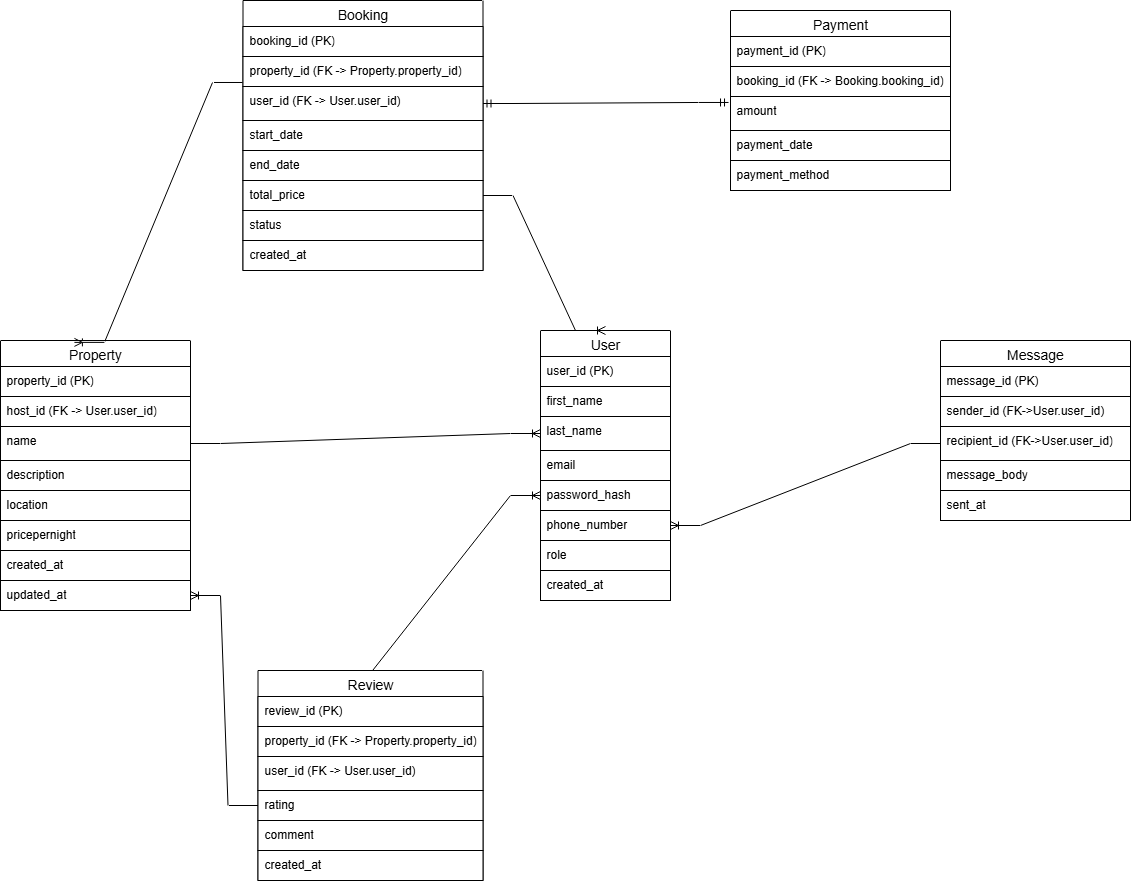

The diagram above was exported from draw.io. Its source (the exported page's mxGraphModel, read from the mxfile embedded in the PNG):
<mxGraphModel dx="1744" dy="2030" grid="1" gridSize="10" guides="1" tooltips="1" connect="1" arrows="1" fold="1" page="1" pageScale="1" pageWidth="850" pageHeight="1100" math="0" shadow="0">
  <root>
    <mxCell id="0" />
    <mxCell id="1" parent="0" />
    <mxCell id="yhlAOEYNiri8LT4AJa1T-1" value="User" style="swimlane;fontStyle=0;childLayout=stackLayout;horizontal=1;startSize=26;horizontalStack=0;resizeParent=1;resizeParentMax=0;resizeLast=0;collapsible=1;marginBottom=0;align=center;fontSize=14;strokeColor=light-dark(#000000,#2515FF);fillColor=light-dark(#FFFFFF,#3B00FF);" vertex="1" parent="1">
      <mxGeometry x="600" y="210" width="130" height="270" as="geometry" />
    </mxCell>
    <object label="user_id (PK)" id="yhlAOEYNiri8LT4AJa1T-2">
      <mxCell style="text;strokeColor=light-dark(#000000,#2515FF);fillColor=light-dark(#FFFFFF,#3B00FF);spacingLeft=4;spacingRight=4;overflow=hidden;rotatable=0;points=[[0,0.5],[1,0.5]];portConstraint=eastwest;fontSize=12;whiteSpace=wrap;html=1;" vertex="1" parent="yhlAOEYNiri8LT4AJa1T-1">
        <mxGeometry y="26" width="130" height="30" as="geometry" />
      </mxCell>
    </object>
    <mxCell id="yhlAOEYNiri8LT4AJa1T-3" value="first_name" style="text;strokeColor=light-dark(#000000,#2515FF);fillColor=light-dark(#FFFFFF,#3B00FF);spacingLeft=4;spacingRight=4;overflow=hidden;rotatable=0;points=[[0,0.5],[1,0.5]];portConstraint=eastwest;fontSize=12;whiteSpace=wrap;html=1;" vertex="1" parent="yhlAOEYNiri8LT4AJa1T-1">
      <mxGeometry y="56" width="130" height="30" as="geometry" />
    </mxCell>
    <mxCell id="yhlAOEYNiri8LT4AJa1T-4" value="&lt;div&gt;last_name&lt;/div&gt;" style="text;strokeColor=light-dark(#000000,#2515FF);fillColor=light-dark(#FFFFFF,#3B00FF);spacingLeft=4;spacingRight=4;overflow=hidden;rotatable=0;points=[[0,0.5],[1,0.5]];portConstraint=eastwest;fontSize=12;whiteSpace=wrap;html=1;" vertex="1" parent="yhlAOEYNiri8LT4AJa1T-1">
      <mxGeometry y="86" width="130" height="34" as="geometry" />
    </mxCell>
    <mxCell id="yhlAOEYNiri8LT4AJa1T-6" value="email" style="text;strokeColor=light-dark(#000000,#2515FF);fillColor=light-dark(#FFFFFF,#3B00FF);spacingLeft=4;spacingRight=4;overflow=hidden;rotatable=0;points=[[0,0.5],[1,0.5]];portConstraint=eastwest;fontSize=12;whiteSpace=wrap;html=1;" vertex="1" parent="yhlAOEYNiri8LT4AJa1T-1">
      <mxGeometry y="120" width="130" height="30" as="geometry" />
    </mxCell>
    <mxCell id="yhlAOEYNiri8LT4AJa1T-8" value="password_hash" style="text;strokeColor=light-dark(#000000,#2515FF);fillColor=light-dark(#FFFFFF,#3B00FF);spacingLeft=4;spacingRight=4;overflow=hidden;rotatable=0;points=[[0,0.5],[1,0.5]];portConstraint=eastwest;fontSize=12;whiteSpace=wrap;html=1;" vertex="1" parent="yhlAOEYNiri8LT4AJa1T-1">
      <mxGeometry y="150" width="130" height="30" as="geometry" />
    </mxCell>
    <mxCell id="yhlAOEYNiri8LT4AJa1T-9" value="phone_number" style="text;strokeColor=light-dark(#000000,#2515FF);fillColor=light-dark(#FFFFFF,#3B00FF);spacingLeft=4;spacingRight=4;overflow=hidden;rotatable=0;points=[[0,0.5],[1,0.5]];portConstraint=eastwest;fontSize=12;whiteSpace=wrap;html=1;" vertex="1" parent="yhlAOEYNiri8LT4AJa1T-1">
      <mxGeometry y="180" width="130" height="30" as="geometry" />
    </mxCell>
    <mxCell id="yhlAOEYNiri8LT4AJa1T-10" value="role" style="text;strokeColor=light-dark(#000000,#2515FF);fillColor=light-dark(#FFFFFF,#3B00FF);spacingLeft=4;spacingRight=4;overflow=hidden;rotatable=0;points=[[0,0.5],[1,0.5]];portConstraint=eastwest;fontSize=12;whiteSpace=wrap;html=1;" vertex="1" parent="yhlAOEYNiri8LT4AJa1T-1">
      <mxGeometry y="210" width="130" height="30" as="geometry" />
    </mxCell>
    <mxCell id="yhlAOEYNiri8LT4AJa1T-11" value="created_at" style="text;strokeColor=light-dark(#000000,#2515FF);fillColor=light-dark(#FFFFFF,#3B00FF);spacingLeft=4;spacingRight=4;overflow=hidden;rotatable=0;points=[[0,0.5],[1,0.5]];portConstraint=eastwest;fontSize=12;whiteSpace=wrap;html=1;" vertex="1" parent="yhlAOEYNiri8LT4AJa1T-1">
      <mxGeometry y="240" width="130" height="30" as="geometry" />
    </mxCell>
    <mxCell id="yhlAOEYNiri8LT4AJa1T-14" value="Property" style="swimlane;fontStyle=0;childLayout=stackLayout;horizontal=1;startSize=26;horizontalStack=0;resizeParent=1;resizeParentMax=0;resizeLast=0;collapsible=1;marginBottom=0;align=center;fontSize=14;strokeColor=light-dark(#000000,#2515FF);fillColor=light-dark(#FFFFFF,#3B00FF);" vertex="1" parent="1">
      <mxGeometry x="60" y="220" width="190" height="270" as="geometry" />
    </mxCell>
    <mxCell id="yhlAOEYNiri8LT4AJa1T-15" value="property_id (PK)" style="text;strokeColor=light-dark(#000000,#2515FF);fillColor=light-dark(#FFFFFF,#3B00FF);spacingLeft=4;spacingRight=4;overflow=hidden;rotatable=0;points=[[0,0.5],[1,0.5]];portConstraint=eastwest;fontSize=12;whiteSpace=wrap;html=1;" vertex="1" parent="yhlAOEYNiri8LT4AJa1T-14">
      <mxGeometry y="26" width="190" height="30" as="geometry" />
    </mxCell>
    <mxCell id="yhlAOEYNiri8LT4AJa1T-16" value="host_id (FK -&amp;gt; User.user_id)" style="text;strokeColor=light-dark(#000000,#2515FF);fillColor=light-dark(#FFFFFF,#3B00FF);spacingLeft=4;spacingRight=4;overflow=hidden;rotatable=0;points=[[0,0.5],[1,0.5]];portConstraint=eastwest;fontSize=12;whiteSpace=wrap;html=1;" vertex="1" parent="yhlAOEYNiri8LT4AJa1T-14">
      <mxGeometry y="56" width="190" height="30" as="geometry" />
    </mxCell>
    <mxCell id="yhlAOEYNiri8LT4AJa1T-17" value="&lt;div&gt;name&lt;/div&gt;" style="text;strokeColor=light-dark(#000000,#2515FF);fillColor=light-dark(#FFFFFF,#3B00FF);spacingLeft=4;spacingRight=4;overflow=hidden;rotatable=0;points=[[0,0.5],[1,0.5]];portConstraint=eastwest;fontSize=12;whiteSpace=wrap;html=1;" vertex="1" parent="yhlAOEYNiri8LT4AJa1T-14">
      <mxGeometry y="86" width="190" height="34" as="geometry" />
    </mxCell>
    <mxCell id="yhlAOEYNiri8LT4AJa1T-18" value="description" style="text;strokeColor=light-dark(#000000,#2515FF);fillColor=light-dark(#FFFFFF,#3B00FF);spacingLeft=4;spacingRight=4;overflow=hidden;rotatable=0;points=[[0,0.5],[1,0.5]];portConstraint=eastwest;fontSize=12;whiteSpace=wrap;html=1;" vertex="1" parent="yhlAOEYNiri8LT4AJa1T-14">
      <mxGeometry y="120" width="190" height="30" as="geometry" />
    </mxCell>
    <mxCell id="yhlAOEYNiri8LT4AJa1T-19" value="location" style="text;strokeColor=light-dark(#000000,#2515FF);fillColor=light-dark(#FFFFFF,#3B00FF);spacingLeft=4;spacingRight=4;overflow=hidden;rotatable=0;points=[[0,0.5],[1,0.5]];portConstraint=eastwest;fontSize=12;whiteSpace=wrap;html=1;" vertex="1" parent="yhlAOEYNiri8LT4AJa1T-14">
      <mxGeometry y="150" width="190" height="30" as="geometry" />
    </mxCell>
    <mxCell id="yhlAOEYNiri8LT4AJa1T-20" value="pricepernight" style="text;strokeColor=light-dark(#000000,#2515FF);fillColor=light-dark(#FFFFFF,#3B00FF);spacingLeft=4;spacingRight=4;overflow=hidden;rotatable=0;points=[[0,0.5],[1,0.5]];portConstraint=eastwest;fontSize=12;whiteSpace=wrap;html=1;" vertex="1" parent="yhlAOEYNiri8LT4AJa1T-14">
      <mxGeometry y="180" width="190" height="30" as="geometry" />
    </mxCell>
    <mxCell id="yhlAOEYNiri8LT4AJa1T-21" value="created_at" style="text;strokeColor=light-dark(#000000,#2515FF);fillColor=light-dark(#FFFFFF,#3B00FF);spacingLeft=4;spacingRight=4;overflow=hidden;rotatable=0;points=[[0,0.5],[1,0.5]];portConstraint=eastwest;fontSize=12;whiteSpace=wrap;html=1;" vertex="1" parent="yhlAOEYNiri8LT4AJa1T-14">
      <mxGeometry y="210" width="190" height="30" as="geometry" />
    </mxCell>
    <mxCell id="yhlAOEYNiri8LT4AJa1T-22" value="updated_at" style="text;strokeColor=light-dark(#000000,#2515FF);fillColor=light-dark(#FFFFFF,#3B00FF);spacingLeft=4;spacingRight=4;overflow=hidden;rotatable=0;points=[[0,0.5],[1,0.5]];portConstraint=eastwest;fontSize=12;whiteSpace=wrap;html=1;" vertex="1" parent="yhlAOEYNiri8LT4AJa1T-14">
      <mxGeometry y="240" width="190" height="30" as="geometry" />
    </mxCell>
    <mxCell id="yhlAOEYNiri8LT4AJa1T-23" value="Booking" style="swimlane;fontStyle=0;childLayout=stackLayout;horizontal=1;startSize=26;horizontalStack=0;resizeParent=1;resizeParentMax=0;resizeLast=0;collapsible=1;marginBottom=0;align=center;fontSize=14;strokeColor=light-dark(#000000,#2515FF);fillColor=light-dark(#FFFFFF,#3B00FF);" vertex="1" parent="1">
      <mxGeometry x="302.5" y="-120" width="240" height="270" as="geometry" />
    </mxCell>
    <mxCell id="yhlAOEYNiri8LT4AJa1T-24" value="booking_id (PK)" style="text;strokeColor=light-dark(#000000,#2515FF);fillColor=light-dark(#FFFFFF,#3B00FF);spacingLeft=4;spacingRight=4;overflow=hidden;rotatable=0;points=[[0,0.5],[1,0.5]];portConstraint=eastwest;fontSize=12;whiteSpace=wrap;html=1;" vertex="1" parent="yhlAOEYNiri8LT4AJa1T-23">
      <mxGeometry y="26" width="240" height="30" as="geometry" />
    </mxCell>
    <mxCell id="yhlAOEYNiri8LT4AJa1T-25" value="property_id (FK -&amp;gt; Property.property_id)" style="text;strokeColor=light-dark(#000000,#2515FF);fillColor=light-dark(#FFFFFF,#3B00FF);spacingLeft=4;spacingRight=4;overflow=hidden;rotatable=0;points=[[0,0.5],[1,0.5]];portConstraint=eastwest;fontSize=12;whiteSpace=wrap;html=1;" vertex="1" parent="yhlAOEYNiri8LT4AJa1T-23">
      <mxGeometry y="56" width="240" height="30" as="geometry" />
    </mxCell>
    <mxCell id="yhlAOEYNiri8LT4AJa1T-26" value="user_id (FK -&amp;gt; User.user_id)" style="text;strokeColor=light-dark(#000000,#2515FF);fillColor=light-dark(#FFFFFF,#3B00FF);spacingLeft=4;spacingRight=4;overflow=hidden;rotatable=0;points=[[0,0.5],[1,0.5]];portConstraint=eastwest;fontSize=12;whiteSpace=wrap;html=1;" vertex="1" parent="yhlAOEYNiri8LT4AJa1T-23">
      <mxGeometry y="86" width="240" height="34" as="geometry" />
    </mxCell>
    <mxCell id="yhlAOEYNiri8LT4AJa1T-27" value="start_date" style="text;strokeColor=light-dark(#000000,#2515FF);fillColor=light-dark(#FFFFFF,#3B00FF);spacingLeft=4;spacingRight=4;overflow=hidden;rotatable=0;points=[[0,0.5],[1,0.5]];portConstraint=eastwest;fontSize=12;whiteSpace=wrap;html=1;" vertex="1" parent="yhlAOEYNiri8LT4AJa1T-23">
      <mxGeometry y="120" width="240" height="30" as="geometry" />
    </mxCell>
    <mxCell id="yhlAOEYNiri8LT4AJa1T-28" value="end_date" style="text;strokeColor=light-dark(#000000,#2515FF);fillColor=light-dark(#FFFFFF,#3B00FF);spacingLeft=4;spacingRight=4;overflow=hidden;rotatable=0;points=[[0,0.5],[1,0.5]];portConstraint=eastwest;fontSize=12;whiteSpace=wrap;html=1;" vertex="1" parent="yhlAOEYNiri8LT4AJa1T-23">
      <mxGeometry y="150" width="240" height="30" as="geometry" />
    </mxCell>
    <mxCell id="yhlAOEYNiri8LT4AJa1T-29" value="total_price" style="text;strokeColor=light-dark(#000000,#2515FF);fillColor=light-dark(#FFFFFF,#3B00FF);spacingLeft=4;spacingRight=4;overflow=hidden;rotatable=0;points=[[0,0.5],[1,0.5]];portConstraint=eastwest;fontSize=12;whiteSpace=wrap;html=1;" vertex="1" parent="yhlAOEYNiri8LT4AJa1T-23">
      <mxGeometry y="180" width="240" height="30" as="geometry" />
    </mxCell>
    <mxCell id="yhlAOEYNiri8LT4AJa1T-30" value="status" style="text;strokeColor=light-dark(#000000,#2515FF);fillColor=light-dark(#FFFFFF,#3B00FF);spacingLeft=4;spacingRight=4;overflow=hidden;rotatable=0;points=[[0,0.5],[1,0.5]];portConstraint=eastwest;fontSize=12;whiteSpace=wrap;html=1;" vertex="1" parent="yhlAOEYNiri8LT4AJa1T-23">
      <mxGeometry y="210" width="240" height="30" as="geometry" />
    </mxCell>
    <mxCell id="yhlAOEYNiri8LT4AJa1T-31" value="created_at" style="text;strokeColor=light-dark(#000000,#2515FF);fillColor=light-dark(#FFFFFF,#3B00FF);spacingLeft=4;spacingRight=4;overflow=hidden;rotatable=0;points=[[0,0.5],[1,0.5]];portConstraint=eastwest;fontSize=12;whiteSpace=wrap;html=1;" vertex="1" parent="yhlAOEYNiri8LT4AJa1T-23">
      <mxGeometry y="240" width="240" height="30" as="geometry" />
    </mxCell>
    <mxCell id="yhlAOEYNiri8LT4AJa1T-32" value="Review" style="swimlane;fontStyle=0;childLayout=stackLayout;horizontal=1;startSize=26;horizontalStack=0;resizeParent=1;resizeParentMax=0;resizeLast=0;collapsible=1;marginBottom=0;align=center;fontSize=14;strokeColor=light-dark(#000000,#2515FF);fillColor=light-dark(#FFFFFF,#3B00FF);" vertex="1" parent="1">
      <mxGeometry x="317.5" y="550" width="225" height="210" as="geometry" />
    </mxCell>
    <mxCell id="yhlAOEYNiri8LT4AJa1T-33" value="review_id (PK)" style="text;strokeColor=light-dark(#000000,#2515FF);fillColor=light-dark(#FFFFFF,#3B00FF);spacingLeft=4;spacingRight=4;overflow=hidden;rotatable=0;points=[[0,0.5],[1,0.5]];portConstraint=eastwest;fontSize=12;whiteSpace=wrap;html=1;" vertex="1" parent="yhlAOEYNiri8LT4AJa1T-32">
      <mxGeometry y="26" width="225" height="30" as="geometry" />
    </mxCell>
    <mxCell id="yhlAOEYNiri8LT4AJa1T-34" value="property_id (FK -&amp;gt; Property.property_id)" style="text;strokeColor=light-dark(#000000,#2515FF);fillColor=light-dark(#FFFFFF,#3B00FF);spacingLeft=4;spacingRight=4;overflow=hidden;rotatable=0;points=[[0,0.5],[1,0.5]];portConstraint=eastwest;fontSize=12;whiteSpace=wrap;html=1;" vertex="1" parent="yhlAOEYNiri8LT4AJa1T-32">
      <mxGeometry y="56" width="225" height="30" as="geometry" />
    </mxCell>
    <mxCell id="yhlAOEYNiri8LT4AJa1T-35" value="user_id (FK -&amp;gt; User.user_id)" style="text;strokeColor=light-dark(#000000,#2515FF);fillColor=light-dark(#FFFFFF,#3B00FF);spacingLeft=4;spacingRight=4;overflow=hidden;rotatable=0;points=[[0,0.5],[1,0.5]];portConstraint=eastwest;fontSize=12;whiteSpace=wrap;html=1;" vertex="1" parent="yhlAOEYNiri8LT4AJa1T-32">
      <mxGeometry y="86" width="225" height="34" as="geometry" />
    </mxCell>
    <mxCell id="yhlAOEYNiri8LT4AJa1T-36" value="rating" style="text;strokeColor=light-dark(#000000,#2515FF);fillColor=light-dark(#FFFFFF,#3B00FF);spacingLeft=4;spacingRight=4;overflow=hidden;rotatable=0;points=[[0,0.5],[1,0.5]];portConstraint=eastwest;fontSize=12;whiteSpace=wrap;html=1;" vertex="1" parent="yhlAOEYNiri8LT4AJa1T-32">
      <mxGeometry y="120" width="225" height="30" as="geometry" />
    </mxCell>
    <mxCell id="yhlAOEYNiri8LT4AJa1T-37" value="comment" style="text;strokeColor=light-dark(#000000,#2515FF);fillColor=light-dark(#FFFFFF,#3B00FF);spacingLeft=4;spacingRight=4;overflow=hidden;rotatable=0;points=[[0,0.5],[1,0.5]];portConstraint=eastwest;fontSize=12;whiteSpace=wrap;html=1;" vertex="1" parent="yhlAOEYNiri8LT4AJa1T-32">
      <mxGeometry y="150" width="225" height="30" as="geometry" />
    </mxCell>
    <mxCell id="yhlAOEYNiri8LT4AJa1T-40" value="created_at" style="text;strokeColor=light-dark(#000000,#2515FF);fillColor=light-dark(#FFFFFF,#3B00FF);spacingLeft=4;spacingRight=4;overflow=hidden;rotatable=0;points=[[0,0.5],[1,0.5]];portConstraint=eastwest;fontSize=12;whiteSpace=wrap;html=1;" vertex="1" parent="yhlAOEYNiri8LT4AJa1T-32">
      <mxGeometry y="180" width="225" height="30" as="geometry" />
    </mxCell>
    <mxCell id="yhlAOEYNiri8LT4AJa1T-41" value="Payment" style="swimlane;fontStyle=0;childLayout=stackLayout;horizontal=1;startSize=26;horizontalStack=0;resizeParent=1;resizeParentMax=0;resizeLast=0;collapsible=1;marginBottom=0;align=center;fontSize=14;strokeColor=light-dark(#000000,#2515FF);fillColor=light-dark(#FFFFFF,#3B00FF);" vertex="1" parent="1">
      <mxGeometry x="790" y="-110" width="220" height="180" as="geometry" />
    </mxCell>
    <mxCell id="yhlAOEYNiri8LT4AJa1T-42" value="payment_id (PK)" style="text;strokeColor=light-dark(#000000,#2515FF);fillColor=light-dark(#FFFFFF,#3B00FF);spacingLeft=4;spacingRight=4;overflow=hidden;rotatable=0;points=[[0,0.5],[1,0.5]];portConstraint=eastwest;fontSize=12;whiteSpace=wrap;html=1;" vertex="1" parent="yhlAOEYNiri8LT4AJa1T-41">
      <mxGeometry y="26" width="220" height="30" as="geometry" />
    </mxCell>
    <mxCell id="yhlAOEYNiri8LT4AJa1T-43" value="booking_id (FK -&amp;gt; Booking.booking_id)" style="text;strokeColor=light-dark(#000000,#2515FF);fillColor=light-dark(#FFFFFF,#3B00FF);spacingLeft=4;spacingRight=4;overflow=hidden;rotatable=0;points=[[0,0.5],[1,0.5]];portConstraint=eastwest;fontSize=12;whiteSpace=wrap;html=1;" vertex="1" parent="yhlAOEYNiri8LT4AJa1T-41">
      <mxGeometry y="56" width="220" height="30" as="geometry" />
    </mxCell>
    <mxCell id="yhlAOEYNiri8LT4AJa1T-44" value="&lt;div&gt;amount&lt;/div&gt;" style="text;strokeColor=light-dark(#000000,#2515FF);fillColor=light-dark(#FFFFFF,#3B00FF);spacingLeft=4;spacingRight=4;overflow=hidden;rotatable=0;points=[[0,0.5],[1,0.5]];portConstraint=eastwest;fontSize=12;whiteSpace=wrap;html=1;" vertex="1" parent="yhlAOEYNiri8LT4AJa1T-41">
      <mxGeometry y="86" width="220" height="34" as="geometry" />
    </mxCell>
    <mxCell id="yhlAOEYNiri8LT4AJa1T-45" value="payment_date" style="text;strokeColor=light-dark(#000000,#2515FF);fillColor=light-dark(#FFFFFF,#3B00FF);spacingLeft=4;spacingRight=4;overflow=hidden;rotatable=0;points=[[0,0.5],[1,0.5]];portConstraint=eastwest;fontSize=12;whiteSpace=wrap;html=1;" vertex="1" parent="yhlAOEYNiri8LT4AJa1T-41">
      <mxGeometry y="120" width="220" height="30" as="geometry" />
    </mxCell>
    <mxCell id="yhlAOEYNiri8LT4AJa1T-46" value="payment_method" style="text;strokeColor=light-dark(#000000,#2515FF);fillColor=light-dark(#FFFFFF,#3B00FF);spacingLeft=4;spacingRight=4;overflow=hidden;rotatable=0;points=[[0,0.5],[1,0.5]];portConstraint=eastwest;fontSize=12;whiteSpace=wrap;html=1;" vertex="1" parent="yhlAOEYNiri8LT4AJa1T-41">
      <mxGeometry y="150" width="220" height="30" as="geometry" />
    </mxCell>
    <mxCell id="yhlAOEYNiri8LT4AJa1T-50" value="Message" style="swimlane;fontStyle=0;childLayout=stackLayout;horizontal=1;startSize=26;horizontalStack=0;resizeParent=1;resizeParentMax=0;resizeLast=0;collapsible=1;marginBottom=0;align=center;fontSize=14;strokeColor=light-dark(#000000,#2515FF);fillColor=light-dark(#FFFFFF,#3B00FF);" vertex="1" parent="1">
      <mxGeometry x="1000" y="220" width="190" height="180" as="geometry" />
    </mxCell>
    <mxCell id="yhlAOEYNiri8LT4AJa1T-51" value="message_id (PK)" style="text;strokeColor=light-dark(#000000,#2515FF);fillColor=light-dark(#FFFFFF,#3B00FF);spacingLeft=4;spacingRight=4;overflow=hidden;rotatable=0;points=[[0,0.5],[1,0.5]];portConstraint=eastwest;fontSize=12;whiteSpace=wrap;html=1;" vertex="1" parent="yhlAOEYNiri8LT4AJa1T-50">
      <mxGeometry y="26" width="190" height="30" as="geometry" />
    </mxCell>
    <mxCell id="yhlAOEYNiri8LT4AJa1T-52" value="sender_id (FK-&amp;gt;User.user_id)" style="text;strokeColor=light-dark(#000000,#2515FF);fillColor=light-dark(#FFFFFF,#3B00FF);spacingLeft=4;spacingRight=4;overflow=hidden;rotatable=0;points=[[0,0.5],[1,0.5]];portConstraint=eastwest;fontSize=12;whiteSpace=wrap;html=1;" vertex="1" parent="yhlAOEYNiri8LT4AJa1T-50">
      <mxGeometry y="56" width="190" height="30" as="geometry" />
    </mxCell>
    <mxCell id="yhlAOEYNiri8LT4AJa1T-53" value="&lt;div&gt;recipient_id&amp;nbsp;&lt;span style=&quot;background-color: transparent; color: light-dark(rgb(0, 0, 0), rgb(255, 255, 255));&quot;&gt;(FK-&amp;gt;User.user_id)&lt;/span&gt;&lt;/div&gt;" style="text;strokeColor=light-dark(#000000,#2515FF);fillColor=light-dark(#FFFFFF,#3B00FF);spacingLeft=4;spacingRight=4;overflow=hidden;rotatable=0;points=[[0,0.5],[1,0.5]];portConstraint=eastwest;fontSize=12;whiteSpace=wrap;html=1;" vertex="1" parent="yhlAOEYNiri8LT4AJa1T-50">
      <mxGeometry y="86" width="190" height="34" as="geometry" />
    </mxCell>
    <mxCell id="yhlAOEYNiri8LT4AJa1T-54" value="message_body" style="text;strokeColor=light-dark(#000000,#2515FF);fillColor=light-dark(#FFFFFF,#3B00FF);spacingLeft=4;spacingRight=4;overflow=hidden;rotatable=0;points=[[0,0.5],[1,0.5]];portConstraint=eastwest;fontSize=12;whiteSpace=wrap;html=1;" vertex="1" parent="yhlAOEYNiri8LT4AJa1T-50">
      <mxGeometry y="120" width="190" height="30" as="geometry" />
    </mxCell>
    <mxCell id="yhlAOEYNiri8LT4AJa1T-55" value="sent_at" style="text;strokeColor=light-dark(#000000,#2515FF);fillColor=light-dark(#FFFFFF,#3B00FF);spacingLeft=4;spacingRight=4;overflow=hidden;rotatable=0;points=[[0,0.5],[1,0.5]];portConstraint=eastwest;fontSize=12;whiteSpace=wrap;html=1;" vertex="1" parent="yhlAOEYNiri8LT4AJa1T-50">
      <mxGeometry y="150" width="190" height="30" as="geometry" />
    </mxCell>
    <mxCell id="yhlAOEYNiri8LT4AJa1T-63" value="" style="edgeStyle=entityRelationEdgeStyle;fontSize=12;html=1;endArrow=ERoneToMany;rounded=0;exitX=1;exitY=0.5;exitDx=0;exitDy=0;entryX=0.5;entryY=0;entryDx=0;entryDy=0;strokeColor=light-dark(#000000,#2515FF);fillColor=light-dark(#FFFFFF,#3B00FF);" edge="1" parent="1" source="yhlAOEYNiri8LT4AJa1T-29" target="yhlAOEYNiri8LT4AJa1T-1">
      <mxGeometry width="100" height="100" relative="1" as="geometry">
        <mxPoint x="580" y="110" as="sourcePoint" />
        <mxPoint x="680" y="10" as="targetPoint" />
      </mxGeometry>
    </mxCell>
    <mxCell id="yhlAOEYNiri8LT4AJa1T-64" value="" style="edgeStyle=entityRelationEdgeStyle;fontSize=12;html=1;endArrow=ERmandOne;startArrow=ERmandOne;rounded=0;exitX=1;exitY=0.5;exitDx=0;exitDy=0;entryX=-0.009;entryY=0.176;entryDx=0;entryDy=0;entryPerimeter=0;strokeColor=light-dark(#000000,#2515FF);fillColor=light-dark(#FFFFFF,#3B00FF);" edge="1" parent="1" source="yhlAOEYNiri8LT4AJa1T-26" target="yhlAOEYNiri8LT4AJa1T-44">
      <mxGeometry width="100" height="100" relative="1" as="geometry">
        <mxPoint x="580" as="sourcePoint" />
        <mxPoint x="680" y="-100" as="targetPoint" />
      </mxGeometry>
    </mxCell>
    <mxCell id="yhlAOEYNiri8LT4AJa1T-65" value="" style="edgeStyle=entityRelationEdgeStyle;fontSize=12;html=1;endArrow=ERoneToMany;rounded=0;entryX=0;entryY=0.5;entryDx=0;entryDy=0;exitX=1;exitY=0.5;exitDx=0;exitDy=0;strokeColor=light-dark(#000000,#2515FF);fillColor=light-dark(#FFFFFF,#3B00FF);" edge="1" parent="1" source="yhlAOEYNiri8LT4AJa1T-17" target="yhlAOEYNiri8LT4AJa1T-4">
      <mxGeometry width="100" height="100" relative="1" as="geometry">
        <mxPoint x="340" y="390" as="sourcePoint" />
        <mxPoint x="440" y="290" as="targetPoint" />
      </mxGeometry>
    </mxCell>
    <mxCell id="yhlAOEYNiri8LT4AJa1T-66" value="" style="edgeStyle=entityRelationEdgeStyle;fontSize=12;html=1;endArrow=ERoneToMany;rounded=0;entryX=0;entryY=0.5;entryDx=0;entryDy=0;exitX=0.376;exitY=0;exitDx=0;exitDy=0;exitPerimeter=0;strokeColor=light-dark(#000000,#2515FF);fillColor=light-dark(#FFFFFF,#3B00FF);" edge="1" parent="1" source="yhlAOEYNiri8LT4AJa1T-32" target="yhlAOEYNiri8LT4AJa1T-8">
      <mxGeometry width="100" height="100" relative="1" as="geometry">
        <mxPoint x="410" y="500" as="sourcePoint" />
        <mxPoint x="510" y="400" as="targetPoint" />
        <Array as="points">
          <mxPoint x="420" y="560" />
        </Array>
      </mxGeometry>
    </mxCell>
    <mxCell id="yhlAOEYNiri8LT4AJa1T-67" value="" style="edgeStyle=entityRelationEdgeStyle;fontSize=12;html=1;endArrow=ERoneToMany;rounded=0;entryX=1;entryY=0.5;entryDx=0;entryDy=0;strokeColor=light-dark(#000000,#2515FF);fillColor=light-dark(#FFFFFF,#3B00FF);" edge="1" parent="1" source="yhlAOEYNiri8LT4AJa1T-53" target="yhlAOEYNiri8LT4AJa1T-9">
      <mxGeometry width="100" height="100" relative="1" as="geometry">
        <mxPoint x="920" y="260" as="sourcePoint" />
        <mxPoint x="740" y="370" as="targetPoint" />
      </mxGeometry>
    </mxCell>
    <mxCell id="yhlAOEYNiri8LT4AJa1T-68" value="" style="edgeStyle=entityRelationEdgeStyle;fontSize=12;html=1;endArrow=ERoneToMany;rounded=0;entryX=0.389;entryY=0.007;entryDx=0;entryDy=0;entryPerimeter=0;exitX=-0.002;exitY=-0.118;exitDx=0;exitDy=0;exitPerimeter=0;strokeColor=light-dark(#000000,#2515FF);fillColor=light-dark(#FFFFFF,#3B00FF);" edge="1" parent="1" source="yhlAOEYNiri8LT4AJa1T-26" target="yhlAOEYNiri8LT4AJa1T-14">
      <mxGeometry width="100" height="100" relative="1" as="geometry">
        <mxPoint x="70" y="120" as="sourcePoint" />
        <mxPoint x="170" y="20" as="targetPoint" />
      </mxGeometry>
    </mxCell>
    <mxCell id="yhlAOEYNiri8LT4AJa1T-69" value="" style="edgeStyle=entityRelationEdgeStyle;fontSize=12;html=1;endArrow=ERoneToMany;rounded=0;exitX=0;exitY=0.5;exitDx=0;exitDy=0;strokeColor=light-dark(#000000,#2515FF);fillColor=light-dark(#FFFFFF,#3B00FF);" edge="1" parent="1" source="yhlAOEYNiri8LT4AJa1T-36" target="yhlAOEYNiri8LT4AJa1T-22">
      <mxGeometry width="100" height="100" relative="1" as="geometry">
        <mxPoint x="90" y="650" as="sourcePoint" />
        <mxPoint x="190" y="550" as="targetPoint" />
      </mxGeometry>
    </mxCell>
  </root>
</mxGraphModel>